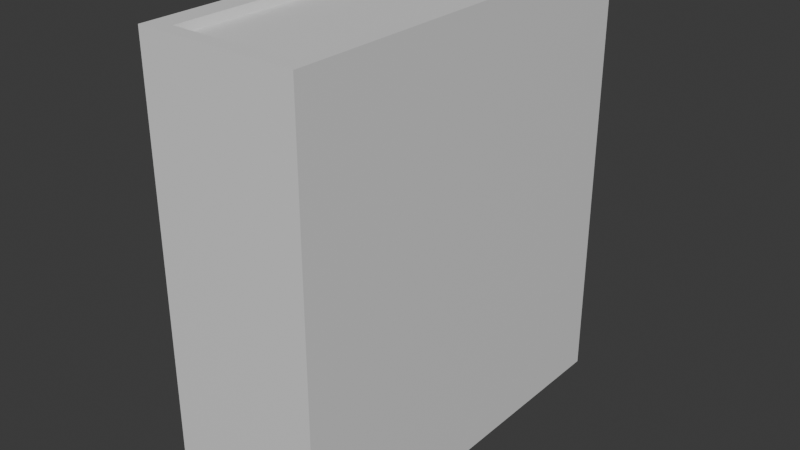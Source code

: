 # Source: Book3.blend  (saved by Blender 5.0.119; exported with 4.5.12 LTS)
import bpy
from mathutils import Matrix  # noqa: F401  (used for matrix-valued properties, if any)

bpy.ops.wm.read_factory_settings(use_empty=True)
scene = bpy.context.scene
scene.name = 'Scene'

# ---- collections
col_collection = bpy.data.collections.new('Collection'); scene.collection.children.link(col_collection)

# ---- materials (node trees are filled in below, after node groups)
mat_material = bpy.data.materials.new('Material')
mat_material.alpha_threshold = 0.0
mat_material.use_backface_culling_lightprobe_volume = False
mat_material.roughness = 0.5
mat_material.line_color = (0.0, 0.0, 0.0, 1.0)

# ---- material node trees
mat_material.use_nodes = True; mat_material.node_tree.nodes.clear()
_N = mat_material.node_tree.nodes; _L = mat_material.node_tree.links
n0 = _N.new('ShaderNodeOutputMaterial'); n0.name = 'Material Output'; n0.location = (200, 100)
n1 = _N.new('ShaderNodeBsdfPrincipled'); n1.name = 'Principled BSDF'; n1.location = (-200, 100)
_L.new(n1.outputs[0], n0.inputs[0])
n0.is_active_output = True

# ---- world
world_world = bpy.data.worlds.new('World'); scene.world = world_world
world_world.use_nodes = True; world_world.node_tree.nodes.clear()
_N = world_world.node_tree.nodes; _L = world_world.node_tree.links
n0 = _N.new('ShaderNodeOutputWorld'); n0.name = 'World Output'; n0.location = (200, 100)
n1 = _N.new('ShaderNodeBackground'); n1.name = 'Background'; n1.location = (-200, 100)
n1.inputs[0].default_value = (0.05088, 0.05088, 0.05088, 1.0)
_L.new(n1.outputs[0], n0.inputs[0])
n0.is_active_output = True
world_world.color = (0.05088, 0.05088, 0.05088)
world_world.sun_shadow_jitter_overblur = 0.0

# ---- meshes
me_cube = bpy.data.meshes.new('Cube')
me_cube.from_pydata([(0.03148, 0.05016, 0.08313), (0.03148, 0.05016, -0.08313), (0.03148, -0.1044, 0.08313), (0.03148, -0.1044, -0.08313), (-0.02879, 0.05016, 0.08313), (-0.02879, 0.05016, -0.08313), (-0.02879, -0.1044, 0.08313), (-0.02879, -0.1044, -0.08313), (-0.02879, -0.09901, -0.08313), (0.03148, -0.09901, 0.08313), (-0.02879, -0.09901, 0.08313), (0.03148, -0.09901, -0.08313), (0.0259, 0.05016, -0.08313), (0.0259, -0.1044, 0.08313), (0.0259, -0.1044, -0.08313), (0.0259, 0.05016, 0.08313), (0.0259, -0.09901, -0.08313), (0.0259, -0.09901, 0.08313), (-0.02046, 0.05016, -0.08313), (-0.02046, -0.1044, 0.08313), (-0.02046, -0.09901, -0.08313), (-0.02046, -0.1044, -0.08313), (-0.02046, 0.05016, 0.08313), (-0.02046, -0.09901, 0.08313), (-0.01965, 0.0457, 0.08021), (0.02508, 0.0457, 0.08021), (-0.01965, -0.09823, 0.08021), (0.02508, -0.09823, 0.08021), (0.02508, 0.0457, -0.08021), (0.02508, -0.09823, -0.08021), (-0.01965, 0.0457, -0.08021), (-0.01965, -0.09823, -0.08021)], [], [(23, 10, 6, 19), (21, 19, 6, 7), (8, 10, 4, 5), (16, 11, 3, 14), (11, 9, 2, 3), (12, 15, 0, 1), (1, 0, 9, 11), (12, 1, 11, 16), (7, 6, 10, 8), (22, 4, 10, 23), (0, 15, 17, 9), (18, 22, 24, 30), (22, 23, 26, 24), (20, 16, 14, 21), (3, 2, 13, 14), (9, 17, 13, 2), (8, 20, 21, 7), (5, 4, 22, 18), (5, 18, 20, 8), (16, 20, 31, 29), (14, 13, 19, 21), (17, 23, 19, 13), (30, 28, 29, 31), (30, 24, 25, 28), (25, 24, 26, 27), (15, 12, 28, 25), (17, 15, 25, 27), (20, 18, 30, 31), (12, 16, 29, 28), (23, 17, 27, 26)])
_uv = me_cube.uv_layers.new(name='UVMap')
_uv.uv.foreach_set('vector', [0.8405, 0.7243, 0.875, 0.7243, 0.875, 0.75, 0.8405, 0.75, 0.375, 0.9655, 0.625, 0.9655, 0.625, 1.0, 0.375, 1.0, 0.375, 0.0257, 0.625, 0.0257, 0.625, 0.25, 0.375, 0.25, 0.3519, 0.7243, 0.375, 0.7243, 0.375, 0.75, 0.3519, 0.75, 0.375, 0.7243, 0.625, 0.7243, 0.625, 0.75, 0.375, 0.75, 0.375, 0.4769, 0.625, 0.4769, 0.625, 0.5, 0.375, 0.5, 0.375, 0.5, 0.625, 0.5, 0.625, 0.7243, 0.375, 0.7243, 0.3519, 0.5, 0.375, 0.5, 0.375, 0.7243, 0.3519, 0.7243, 0.375, 0.0, 0.625, 0.0, 0.625, 0.0257, 0.375, 0.0257, 0.8405, 0.5, 0.875, 0.5, 0.875, 0.7243, 0.8405, 0.7243, 0.625, 0.5, 0.6481, 0.5, 0.6481, 0.7243, 0.625, 0.7243, 0.375, 0.2845, 0.625, 0.2845, 0.625, 0.2845, 0.375, 0.2845, 0.8405, 0.5, 0.8405, 0.7243, 0.8405, 0.7243, 0.8405, 0.5, 0.1595, 0.7243, 0.3519, 0.7243, 0.3519, 0.75, 0.1595, 0.75, 0.375, 0.75, 0.625, 0.75, 0.625, 0.7731, 0.375, 0.7731, 0.625, 0.7243, 0.6481, 0.7243, 0.6481, 0.75, 0.625, 0.75, 0.125, 0.7243, 0.1595, 0.7243, 0.1595, 0.75, 0.125, 0.75, 0.375, 0.25, 0.625, 0.25, 0.625, 0.2845, 0.375, 0.2845, 0.125, 0.5, 0.1595, 0.5, 0.1595, 0.7243, 0.125, 0.7243, 0.3519, 0.7243, 0.1595, 0.7243, 0.1595, 0.7243, 0.3519, 0.7243, 0.375, 0.7731, 0.625, 0.7731, 0.625, 0.9655, 0.375, 0.9655, 0.6481, 0.7243, 0.8405, 0.7243, 0.8405, 0.75, 0.6481, 0.75, 0.1595, 0.5, 0.3519, 0.5, 0.3519, 0.7243, 0.1595, 0.7243, 0.375, 0.2845, 0.625, 0.2845, 0.625, 0.4769, 0.375, 0.4769, 0.6481, 0.5, 0.8405, 0.5, 0.8405, 0.7243, 0.6481, 0.7243, 0.625, 0.4769, 0.375, 0.4769, 0.375, 0.4769, 0.625, 0.4769, 0.6481, 0.7243, 0.6481, 0.5, 0.6481, 0.5, 0.6481, 0.7243, 0.1595, 0.7243, 0.1595, 0.5, 0.1595, 0.5, 0.1595, 0.7243, 0.3519, 0.5, 0.3519, 0.7243, 0.3519, 0.7243, 0.3519, 0.5, 0.8405, 0.7243, 0.6481, 0.7243, 0.6481, 0.7243, 0.8405, 0.7243])
me_cube.materials.append(mat_material)
me_cube.use_mirror_vertex_groups = False
me_cube.update()

# ---- objects
ob_book3 = bpy.data.objects.new('Book3', me_cube)

# ---- transforms, parenting, visibility, modifiers, constraints
ob_book3.location = (0.0, 0.0, 0.0)
ob_book3.lock_rotations_4d = False
ob_book3.empty_display_type = 'ARROWS'
ob_book3.lineart.crease_threshold = 0.0

# ---- collection membership
col_collection.objects.link(ob_book3)

# ---- scene / render settings (as saved in the file)
scene.frame_start = 1; scene.frame_end = 250; scene.frame_set(1)
scene.render.engine = 'BLENDER_EEVEE_NEXT'
scene.render.bake_bias = 0.0
scene.render.bake_samples = 0
scene.cycles.sampling_pattern = 'TABULATED_SOBOL'
scene.eevee.use_volume_custom_range = False
bpy.context.view_layer.update()

# ---- added for rendering (the .blend has no active camera and no usable light): camera, sun
cam_auto = bpy.data.cameras.new('AutoCamera')
cam_auto.lens = 50.0
cam_auto.sensor_width = 36.0
cam_auto.clip_end = 1000.0
ob_auto_camera = bpy.data.objects.new('AutoCamera', cam_auto)
scene.collection.objects.link(ob_auto_camera)
ob_auto_camera.location = (0.218675, -0.287941, 0.173866)
ob_auto_camera.rotation_euler = (1.09748, -7.21219e-08, 0.694738)
scene.camera = ob_auto_camera
light_auto_sun = bpy.data.lights.new('AutoSun', 'SUN')
light_auto_sun.energy = 3.0
light_auto_sun.angle = 0.0523599
ob_auto_sun = bpy.data.objects.new('AutoSun', light_auto_sun)
scene.collection.objects.link(ob_auto_sun)
ob_auto_sun.rotation_euler = (0.872665, 0.174533, 0.523599)
bpy.context.view_layer.update()
